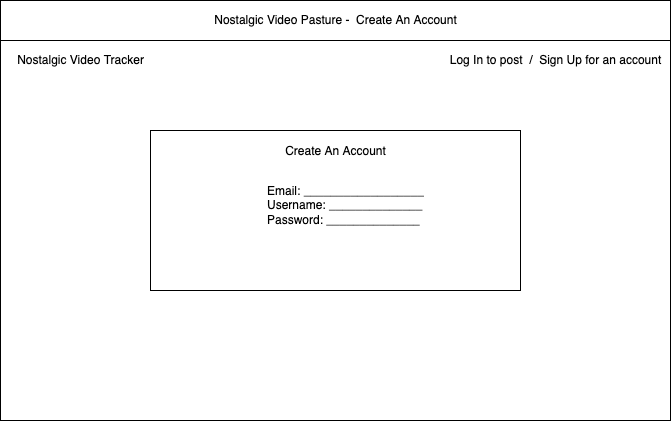

The diagram above was exported from draw.io. Its source (the exported page's mxGraphModel, read from the mxfile embedded in the PNG):
<mxGraphModel dx="1168" dy="481" grid="1" gridSize="10" guides="1" tooltips="1" connect="1" arrows="1" fold="1" page="1" pageScale="1" pageWidth="850" pageHeight="1100" math="0" shadow="0">
  <root>
    <mxCell id="0" />
    <mxCell id="1" parent="0" />
    <mxCell id="2" value="" style="whiteSpace=wrap;html=1;shadow=0;" vertex="1" parent="1">
      <mxGeometry x="120" y="30" width="670" height="420" as="geometry" />
    </mxCell>
    <mxCell id="3" value="" style="whiteSpace=wrap;html=1;" vertex="1" parent="1">
      <mxGeometry x="120" y="30" width="670" height="40" as="geometry" />
    </mxCell>
    <mxCell id="5" value="Nostalgic Video Pasture -&amp;nbsp; Create An Account" style="text;html=1;resizable=0;autosize=1;align=center;verticalAlign=middle;points=[];fillColor=none;strokeColor=none;rounded=0;" vertex="1" parent="1">
      <mxGeometry x="325" y="40" width="260" height="20" as="geometry" />
    </mxCell>
    <mxCell id="6" value="Log In to post&amp;nbsp; /&amp;nbsp; Sign Up for an account" style="text;html=1;resizable=0;autosize=1;align=center;verticalAlign=middle;points=[];fillColor=none;strokeColor=none;rounded=0;" vertex="1" parent="1">
      <mxGeometry x="560" y="80" width="230" height="20" as="geometry" />
    </mxCell>
    <mxCell id="7" value="Nostalgic Video Tracker" style="text;html=1;resizable=0;autosize=1;align=center;verticalAlign=middle;points=[];fillColor=none;strokeColor=none;rounded=0;" vertex="1" parent="1">
      <mxGeometry x="130" y="80" width="140" height="20" as="geometry" />
    </mxCell>
    <mxCell id="8" value="" style="whiteSpace=wrap;html=1;shadow=0;" vertex="1" parent="1">
      <mxGeometry x="270" y="160" width="370" height="160" as="geometry" />
    </mxCell>
    <mxCell id="10" value="Create An Account" style="text;html=1;resizable=0;autosize=1;align=center;verticalAlign=bottom;points=[];fillColor=none;strokeColor=none;rounded=0;shadow=0;" vertex="1" parent="1">
      <mxGeometry x="400" y="170" width="110" height="20" as="geometry" />
    </mxCell>
    <mxCell id="13" value="Email: __________________&lt;br&gt;Username: ______________&lt;br&gt;Password: ______________" style="text;html=1;resizable=0;autosize=1;align=left;verticalAlign=middle;points=[];fillColor=none;strokeColor=none;rounded=0;shadow=0;" vertex="1" parent="1">
      <mxGeometry x="385" y="210" width="170" height="50" as="geometry" />
    </mxCell>
  </root>
</mxGraphModel>